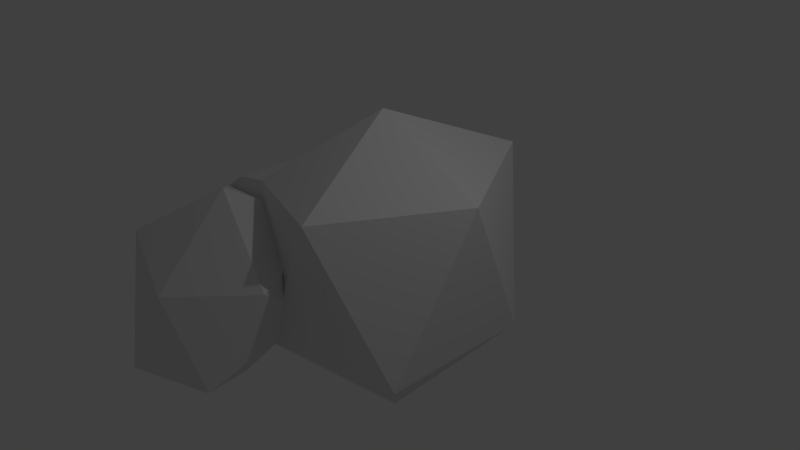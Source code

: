 # Source: rocks_2.blend  (saved by Blender 2.76.0; exported with 4.5.12 LTS)
import bpy
from mathutils import Matrix  # noqa: F401  (used for matrix-valued properties, if any)

bpy.ops.wm.read_factory_settings(use_empty=True)
scene = bpy.context.scene
scene.name = 'Scene'

# ---- collections
col_collection_1 = bpy.data.collections.new('Collection 1'); scene.collection.children.link(col_collection_1)

# ---- world
world_world = bpy.data.worlds.new('World'); scene.world = world_world
world_world.color = (0.05088, 0.05088, 0.05088)
world_world.use_sun_shadow = False
world_world.sun_shadow_jitter_overblur = 0.0
world_world.cycles.sampling_method = 'MANUAL'
world_world.cycles.sample_map_resolution = 256

# ---- cameras
cam_camera = bpy.data.cameras.new('Camera')
cam_camera.clip_end = 100.0
cam_camera.lens = 35.0
cam_camera.sensor_width = 32.0
cam_camera.sensor_height = 18.0
cam_camera.ortho_scale = 7.314
cam_camera.dof.focus_distance = 0.0
cam_camera.dof.aperture_fstop = 128.0

# ---- lights
light_lamp = bpy.data.lights.new('Lamp', 'POINT')
light_lamp.transmission_factor = 0.0
light_lamp.cutoff_distance = 30.0
light_lamp.energy = 100.0
light_lamp.shadow_buffer_clip_start = 1.001
light_lamp.shadow_soft_size = 0.1
light_lamp.shadow_maximum_resolution = 0.006
light_lamp.use_absolute_resolution = True
light_lamp.cycles.use_multiple_importance_sampling = False

# ---- meshes
me_icosphere = bpy.data.meshes.new('Icosphere')
me_icosphere.from_pydata([(0.0, 0.1952, -1.535), (0.7236, -0.469, -0.6864), (-0.3243, -0.7775, -0.5995), (-0.8641, 0.1612, -0.5995), (-0.2764, 1.27, -0.6864), (0.7236, 0.8594, -0.6864), (0.2886, -0.8711, 0.6419), (-0.6957, -0.5028, 0.5599), (-0.6679, 0.6938, 0.5283), (0.2315, 1.329, 0.6253), (0.8438, 0.2348, 0.5982), (-0.04996, 0.1694, 1.123), (-0.8078, -0.7055, -0.4493), (-1.211, -0.005024, -0.4493), (-1.099, -0.4379, 0.4455), (-1.099, 0.4279, 0.4455), (-1.124, -0.5865, -0.2964), (-1.388, -0.1271, -0.2964), (-1.315, -0.411, 0.2904), (-1.315, 0.1568, 0.2904), (0.0, 0.0, -0.5977), (0.4325, -0.3142, -0.2673), (-0.1652, -0.5085, -0.2673), (-0.5346, 0.0, -0.2673), (-0.1652, 0.5085, -0.2673), (0.4325, 0.3142, -0.2673), (0.1652, -0.5085, 0.2673), (-0.4325, -0.3142, 0.2673), (-0.4325, 0.3142, 0.2673), (0.1652, 0.5085, 0.2673), (0.5346, 0.0, 0.2673), (0.0, 0.0, 0.5977), (-0.6958, -0.7982, -1.042), (-0.06468, -1.503, -0.5611), (-0.8312, -1.675, -0.6505), (-1.613, -0.6555, -0.6219), (-1.107, 0.008659, -0.6985), (-0.2601, -0.4507, -0.4476), (-0.6041, -1.51, -0.01221), (-1.366, -1.247, 0.1593), (-1.299, -0.4249, 0.3041), (-0.4994, -0.06221, 0.1358), (0.089, -1.073, 0.123), (-0.7118, -0.8292, 0.5934)], [], [(0, 1, 2), (1, 0, 5), (0, 2, 3), (0, 3, 4), (0, 4, 5), (1, 5, 10), (2, 1, 6), (3, 2, 12, 13), (4, 3, 8), (5, 4, 9), (1, 10, 6), (2, 6, 7), (7, 8, 15, 14), (4, 8, 9), (5, 9, 10), (6, 10, 11), (7, 6, 11), (8, 7, 11), (9, 8, 11), (10, 9, 11), (14, 15, 19, 18), (15, 13, 17, 19), (8, 3, 13, 15), (2, 7, 14, 12), (17, 16, 18), (17, 18, 19), (12, 14, 18, 16), (13, 12, 16, 17), (20, 21, 22), (21, 20, 25), (20, 22, 23), (20, 23, 24), (20, 24, 25), (21, 25, 30), (22, 21, 26), (23, 22, 27), (24, 23, 28), (25, 24, 29), (21, 30, 26), (22, 26, 27), (23, 27, 28), (24, 28, 29), (25, 29, 30), (26, 30, 31), (27, 26, 31), (28, 27, 31), (29, 28, 31), (30, 29, 31), (32, 33, 34), (33, 32, 37), (32, 34, 35), (32, 35, 36), (32, 36, 37), (33, 37, 42), (34, 33, 38), (35, 34, 39), (36, 35, 40), (37, 36, 41), (33, 42, 38), (34, 38, 39), (35, 39, 40), (36, 40, 41), (37, 41, 42), (38, 42, 43), (39, 38, 43), (40, 39, 43), (41, 40, 43), (42, 41, 43)])
me_icosphere.use_remesh_preserve_volume = False
me_icosphere.use_remesh_preserve_attributes = False
me_icosphere.use_mirror_vertex_groups = False
me_icosphere.update()

# ---- objects
ob_icosphere = bpy.data.objects.new('Icosphere', me_icosphere)
ob_lamp = bpy.data.objects.new('Lamp', light_lamp)
ob_camera = bpy.data.objects.new('Camera', cam_camera)

# ---- transforms, parenting, visibility, modifiers, constraints
ob_icosphere.location = (0.0, 0.0, 0.0)
ob_icosphere.scale = (1.673, 1.673, 1.673)
ob_icosphere.lineart.crease_threshold = 0.0
ob_lamp.location = (4.076, 1.005, 5.904)
ob_lamp.rotation_euler = (0.6503, 0.05522, 1.866)
ob_lamp.lock_rotations_4d = False
ob_lamp.empty_display_type = 'ARROWS'
ob_lamp.color = (0.0, 0.0, 0.0, 0.0)
ob_lamp.lineart.crease_threshold = 0.0
ob_camera.location = (7.481, -6.508, 5.344)
ob_camera.rotation_euler = (1.109, 0.01082, 0.8149)
ob_camera.lock_rotations_4d = False
ob_camera.empty_display_type = 'ARROWS'
ob_camera.color = (0.0, 0.0, 0.0, 0.0)
ob_camera.display_type = 'WIRE'
ob_camera.lineart.crease_threshold = 0.0

# ---- collection membership
col_collection_1.objects.link(ob_icosphere)
col_collection_1.objects.link(ob_lamp)
col_collection_1.objects.link(ob_camera)

# ---- scene / render settings (as saved in the file)
scene.camera = ob_camera
scene.frame_start = 1; scene.frame_end = 250; scene.frame_set(1)
scene.render.engine = 'BLENDER_EEVEE_NEXT'
scene.render.resolution_percentage = 50
scene.render.dither_intensity = 0.0
scene.cycles.use_denoising = False
scene.cycles.samples = 10
scene.cycles.sampling_pattern = 'TABULATED_SOBOL'
scene.cycles.light_sampling_threshold = 0.0
scene.cycles.use_adaptive_sampling = False
scene.cycles.use_light_tree = False
scene.cycles.blur_glossy = 0.0
scene.cycles.pixel_filter_type = 'GAUSSIAN'
scene.cycles.sample_clamp_indirect = 0.0
scene.view_settings.view_transform = 'Standard'
bpy.context.view_layer.update()
